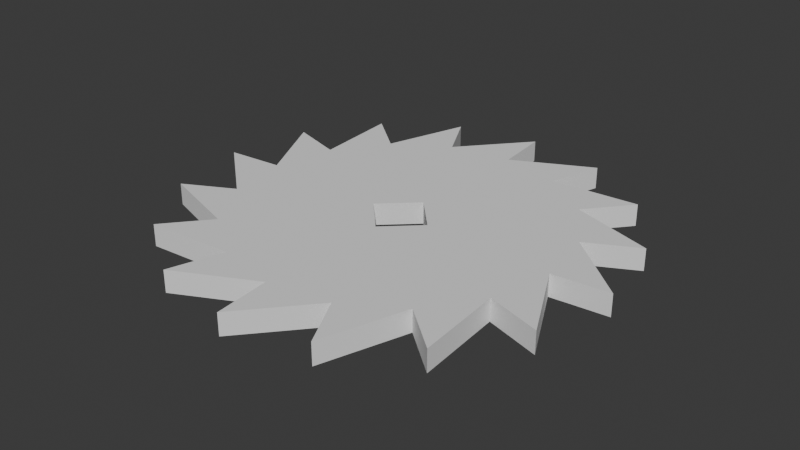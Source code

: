 # Source: SawBlade.blend  (saved by Blender 4.2.66; exported with 4.5.12 LTS)
import bpy
from mathutils import Matrix  # noqa: F401  (used for matrix-valued properties, if any)

bpy.ops.wm.read_factory_settings(use_empty=True)
scene = bpy.context.scene
scene.name = 'Scene'

# ---- collections
col_collection = bpy.data.collections.new('Collection'); scene.collection.children.link(col_collection)

# ---- world
world_world = bpy.data.worlds.new('World'); scene.world = world_world
world_world.use_nodes = True; world_world.node_tree.nodes.clear()
_N = world_world.node_tree.nodes; _L = world_world.node_tree.links
n0 = _N.new('ShaderNodeOutputWorld'); n0.name = 'World Output'; n0.location = (300, 300)
n1 = _N.new('ShaderNodeBackground'); n1.name = 'Background'; n1.location = (10, 300)
n1.inputs[0].default_value = (0.05088, 0.05088, 0.05088, 1.0)
_L.new(n1.outputs[0], n0.inputs[0])
n0.is_active_output = True
world_world.color = (0.05088, 0.05088, 0.05088)
world_world.sun_shadow_jitter_overblur = 0.0

# ---- meshes
me_cylinder = bpy.data.meshes.new('Cylinder')
me_cylinder.from_pydata([(0.0, 1.0, -0.05), (0.0, 1.0, 0.05), (0.02336, 0.7434, -0.05), (0.02336, 0.7434, 0.05), (0.3827, 0.9239, -0.05), (0.3827, 0.9239, 0.05), (0.3061, 0.6779, -0.05), (0.3061, 0.6779, 0.05), (0.7071, 0.7071, -0.05), (0.7071, 0.7071, 0.05), (0.5422, 0.5092, -0.05), (0.5422, 0.5092, 0.05), (0.9239, 0.3827, -0.05), (0.9239, 0.3827, 0.05), (0.6958, 0.2629, -0.05), (0.6958, 0.2629, 0.05), (1.0, 0.0, -0.05), (1.0, 0.0, 0.05), (0.7434, -0.02336, -0.05), (0.7434, -0.02336, 0.05), (0.9239, -0.3827, -0.05), (0.9239, -0.3827, 0.05), (0.6779, -0.3061, -0.05), (0.6779, -0.3061, 0.05), (0.7071, -0.7071, -0.05), (0.7071, -0.7071, 0.05), (0.5092, -0.5422, -0.05), (0.5092, -0.5422, 0.05), (0.3827, -0.9239, -0.05), (0.3827, -0.9239, 0.05), (0.2629, -0.6958, -0.05), (0.2629, -0.6958, 0.05), (0.0, -1.0, -0.05), (0.0, -1.0, 0.05), (-0.02336, -0.7434, -0.05), (-0.02336, -0.7434, 0.05), (-0.3827, -0.9239, -0.05), (-0.3827, -0.9239, 0.05), (-0.3061, -0.6779, -0.05), (-0.3061, -0.6779, 0.05), (-0.7071, -0.7071, -0.05), (-0.7071, -0.7071, 0.05), (-0.5422, -0.5092, -0.05), (-0.5422, -0.5092, 0.05), (-0.9239, -0.3827, -0.05), (-0.9239, -0.3827, 0.05), (-0.6958, -0.2629, -0.05), (-0.6958, -0.2629, 0.05), (-1.0, 0.0, -0.05), (-1.0, 0.0, 0.05), (-0.7434, 0.02336, -0.05), (-0.7434, 0.02336, 0.05), (-0.9239, 0.3827, -0.05), (-0.9239, 0.3827, 0.05), (-0.6779, 0.3061, -0.05), (-0.6779, 0.3061, 0.05), (-0.7071, 0.7071, -0.05), (-0.7071, 0.7071, 0.05), (-0.5092, 0.5422, -0.05), (-0.5092, 0.5422, 0.05), (-0.3827, 0.9239, -0.05), (-0.3827, 0.9239, 0.05), (-0.2629, 0.6958, -0.05), (-0.2629, 0.6958, 0.05), (0.004672, 0.1487, 0.05), (0.1487, -0.004672, 0.05), (-0.004672, -0.1487, 0.05), (-0.1487, 0.004672, 0.05), (0.004672, 0.1487, -0.05), (0.1487, -0.004672, -0.05), (-0.004672, -0.1487, -0.05), (-0.1487, 0.004672, -0.05)], [], [(1, 2, 0), (3, 4, 2), (5, 6, 4), (7, 8, 6), (9, 10, 8), (11, 12, 10), (13, 14, 12), (15, 16, 14), (17, 18, 16), (19, 20, 18), (21, 22, 20), (23, 24, 22), (25, 26, 24), (27, 28, 26), (29, 30, 28), (31, 32, 30), (33, 34, 32), (35, 36, 34), (37, 38, 36), (39, 40, 38), (41, 42, 40), (43, 44, 42), (45, 46, 44), (47, 48, 46), (49, 50, 48), (51, 52, 50), (53, 54, 52), (55, 56, 54), (57, 58, 56), (59, 60, 58), (3, 67, 64), (61, 62, 60), (63, 0, 62), (64, 67, 71, 68), (1, 3, 2), (3, 5, 4), (5, 7, 6), (7, 9, 8), (9, 11, 10), (11, 13, 12), (13, 15, 14), (15, 17, 16), (17, 19, 18), (19, 21, 20), (21, 23, 22), (23, 25, 24), (25, 27, 26), (27, 29, 28), (29, 31, 30), (31, 33, 32), (33, 35, 34), (35, 37, 36), (37, 39, 38), (39, 41, 40), (41, 43, 42), (43, 45, 44), (45, 47, 46), (47, 49, 48), (49, 51, 50), (51, 53, 52), (53, 55, 54), (55, 57, 56), (57, 59, 58), (59, 61, 60), (3, 1, 63), (63, 61, 59), (59, 57, 55), (55, 53, 51), (51, 49, 47), (47, 45, 43), (43, 41, 39), (39, 37, 35), (35, 33, 31), (31, 29, 27), (27, 25, 23), (23, 21, 19), (19, 17, 15), (15, 13, 11), (11, 9, 7), (7, 5, 3), (3, 63, 51), (63, 59, 51), (59, 55, 51), (51, 47, 35), (47, 43, 35), (43, 39, 35), (35, 31, 19), (31, 27, 19), (27, 23, 19), (19, 15, 11), (11, 7, 3), (19, 11, 3), (3, 65, 19), (61, 63, 62), (63, 1, 0), (62, 0, 2), (2, 4, 6), (6, 8, 10), (10, 12, 14), (14, 16, 18), (18, 20, 22), (22, 24, 26), (26, 28, 30), (30, 32, 34), (34, 36, 38), (38, 40, 42), (42, 44, 46), (46, 48, 50), (50, 52, 54), (54, 56, 58), (58, 60, 62), (65, 64, 68, 69), (67, 66, 70, 71), (66, 65, 69, 70), (34, 71, 70), (35, 67, 51), (35, 65, 66), (69, 34, 70), (2, 69, 68), (71, 2, 68), (62, 2, 50), (58, 62, 50), (54, 58, 50), (50, 34, 46), (42, 46, 34), (38, 42, 34), (34, 18, 30), (26, 30, 18), (22, 26, 18), (18, 2, 14), (10, 14, 2), (6, 10, 2), (34, 50, 71), (69, 18, 34), (2, 18, 69), (71, 50, 2), (35, 66, 67), (35, 19, 65), (3, 51, 67), (3, 64, 65)])
_uv = me_cylinder.uv_layers.new(name='UVMap')
_uv.uv.foreach_set('vector', [1.0, 1.0, 0.9688, 0.5, 1.0, 0.5, 0.9688, 1.0, 0.9375, 0.5, 0.9688, 0.5, 0.9375, 1.0, 0.9062, 0.5, 0.9375, 0.5, 0.9062, 1.0, 0.875, 0.5, 0.9062, 0.5, 0.875, 1.0, 0.8438, 0.5, 0.875, 0.5, 0.8438, 1.0, 0.8125, 0.5, 0.8438, 0.5, 0.8125, 1.0, 0.7812, 0.5, 0.8125, 0.5, 0.7812, 1.0, 0.75, 0.5, 0.7812, 0.5, 0.75, 1.0, 0.7188, 0.5, 0.75, 0.5, 0.7188, 1.0, 0.6875, 0.5, 0.7188, 0.5, 0.6875, 1.0, 0.6562, 0.5, 0.6875, 0.5, 0.6562, 1.0, 0.625, 0.5, 0.6562, 0.5, 0.625, 1.0, 0.5938, 0.5, 0.625, 0.5, 0.5938, 1.0, 0.5625, 0.5, 0.5938, 0.5, 0.5625, 1.0, 0.5312, 0.5, 0.5625, 0.5, 0.5312, 1.0, 0.5, 0.5, 0.5312, 0.5, 0.5, 1.0, 0.4688, 0.5, 0.5, 0.5, 0.4688, 1.0, 0.4375, 0.5, 0.4688, 0.5, 0.4375, 1.0, 0.4062, 0.5, 0.4375, 0.5, 0.4062, 1.0, 0.375, 0.5, 0.4062, 0.5, 0.375, 1.0, 0.3438, 0.5, 0.375, 0.5, 0.3438, 1.0, 0.3125, 0.5, 0.3438, 0.5, 0.3125, 1.0, 0.2812, 0.5, 0.3125, 0.5, 0.2812, 1.0, 0.25, 0.5, 0.2812, 0.5, 0.25, 1.0, 0.2188, 0.5, 0.25, 0.5, 0.2188, 1.0, 0.1875, 0.5, 0.2188, 0.5, 0.1875, 1.0, 0.1562, 0.5, 0.1875, 0.5, 0.1562, 1.0, 0.125, 0.5, 0.1562, 0.5, 0.125, 1.0, 0.09375, 0.5, 0.125, 0.5, 0.09375, 1.0, 0.0625, 0.5, 0.09375, 0.5, 0.2968, 0.4854, 0.01461, 0.2968, 0.2968, 0.4854, 0.0625, 1.0, 0.03125, 0.5, 0.0625, 0.5, 0.03125, 1.0, 0.0, 0.5, 0.03125, 0.5, 0.2968, 0.4854, 0.01461, 0.2968, 0.01461, 0.2968, 0.2968, 0.4854, 1.0, 1.0, 0.9688, 1.0, 0.9688, 0.5, 0.9688, 1.0, 0.9375, 1.0, 0.9375, 0.5, 0.9375, 1.0, 0.9062, 1.0, 0.9062, 0.5, 0.9062, 1.0, 0.875, 1.0, 0.875, 0.5, 0.875, 1.0, 0.8438, 1.0, 0.8438, 0.5, 0.8438, 1.0, 0.8125, 1.0, 0.8125, 0.5, 0.8125, 1.0, 0.7812, 1.0, 0.7812, 0.5, 0.7812, 1.0, 0.75, 1.0, 0.75, 0.5, 0.75, 1.0, 0.7188, 1.0, 0.7188, 0.5, 0.7188, 1.0, 0.6875, 1.0, 0.6875, 0.5, 0.6875, 1.0, 0.6562, 1.0, 0.6562, 0.5, 0.6562, 1.0, 0.625, 1.0, 0.625, 0.5, 0.625, 1.0, 0.5938, 1.0, 0.5938, 0.5, 0.5938, 1.0, 0.5625, 1.0, 0.5625, 0.5, 0.5625, 1.0, 0.5312, 1.0, 0.5312, 0.5, 0.5312, 1.0, 0.5, 1.0, 0.5, 0.5, 0.5, 1.0, 0.4688, 1.0, 0.4688, 0.5, 0.4688, 1.0, 0.4375, 1.0, 0.4375, 0.5, 0.4375, 1.0, 0.4062, 1.0, 0.4062, 0.5, 0.4062, 1.0, 0.375, 1.0, 0.375, 0.5, 0.375, 1.0, 0.3438, 1.0, 0.3438, 0.5, 0.3438, 1.0, 0.3125, 1.0, 0.3125, 0.5, 0.3125, 1.0, 0.2812, 1.0, 0.2812, 0.5, 0.2812, 1.0, 0.25, 1.0, 0.25, 0.5, 0.25, 1.0, 0.2188, 1.0, 0.2188, 0.5, 0.2188, 1.0, 0.1875, 1.0, 0.1875, 0.5, 0.1875, 1.0, 0.1562, 1.0, 0.1562, 0.5, 0.1562, 1.0, 0.125, 1.0, 0.125, 0.5, 0.125, 1.0, 0.09375, 1.0, 0.09375, 0.5, 0.09375, 1.0, 0.0625, 1.0, 0.0625, 0.5, 0.2968, 0.4854, 0.25, 0.49, 0.2032, 0.4854, 0.2032, 0.4854, 0.1582, 0.4717, 0.1167, 0.4496, 0.1167, 0.4496, 0.08029, 0.4197, 0.05045, 0.3833, 0.05045, 0.3833, 0.02827, 0.3418, 0.01461, 0.2968, 0.01461, 0.2968, 0.01, 0.25, 0.01461, 0.2032, 0.01461, 0.2032, 0.02827, 0.1582, 0.05045, 0.1167, 0.05045, 0.1167, 0.08029, 0.08029, 0.1167, 0.05045, 0.1167, 0.05045, 0.1582, 0.02827, 0.2032, 0.01461, 0.2032, 0.01461, 0.25, 0.01, 0.2968, 0.01461, 0.2968, 0.01461, 0.3418, 0.02827, 0.3833, 0.05045, 0.3833, 0.05045, 0.4197, 0.08029, 0.4496, 0.1167, 0.4496, 0.1167, 0.4717, 0.1582, 0.4854, 0.2032, 0.4854, 0.2032, 0.49, 0.25, 0.4854, 0.2968, 0.4854, 0.2968, 0.4717, 0.3418, 0.4496, 0.3833, 0.4496, 0.3833, 0.4197, 0.4197, 0.3833, 0.4496, 0.3833, 0.4496, 0.3418, 0.4717, 0.2968, 0.4854, 0.2968, 0.4854, 0.2032, 0.4854, 0.01461, 0.2968, 0.2032, 0.4854, 0.1167, 0.4496, 0.01461, 0.2968, 0.1167, 0.4496, 0.05045, 0.3833, 0.01461, 0.2968, 0.01461, 0.2968, 0.01461, 0.2032, 0.2032, 0.01461, 0.01461, 0.2032, 0.05045, 0.1167, 0.2032, 0.01461, 0.05045, 0.1167, 0.1167, 0.05045, 0.2032, 0.01461, 0.2032, 0.01461, 0.2968, 0.01461, 0.4854, 0.2032, 0.2968, 0.01461, 0.3833, 0.05045, 0.4854, 0.2032, 0.3833, 0.05045, 0.4496, 0.1167, 0.4854, 0.2032, 0.4854, 0.2032, 0.4854, 0.2968, 0.4496, 0.3833, 0.4496, 0.3833, 0.3833, 0.4496, 0.2968, 0.4854, 0.4854, 0.2032, 0.4496, 0.3833, 0.2968, 0.4854, 0.2968, 0.4854, 0.4854, 0.2032, 0.4854, 0.2032, 0.0625, 1.0, 0.03125, 1.0, 0.03125, 0.5, 0.03125, 1.0, 0.0, 1.0, 0.0, 0.5, 0.7032, 0.4854, 0.75, 0.49, 0.7968, 0.4854, 0.7968, 0.4854, 0.8418, 0.4717, 0.8833, 0.4496, 0.8833, 0.4496, 0.9197, 0.4197, 0.9496, 0.3833, 0.9496, 0.3833, 0.9717, 0.3418, 0.9854, 0.2968, 0.9854, 0.2968, 0.99, 0.25, 0.9854, 0.2032, 0.9854, 0.2032, 0.9717, 0.1582, 0.9496, 0.1167, 0.9496, 0.1167, 0.9197, 0.08029, 0.8833, 0.05045, 0.8833, 0.05045, 0.8418, 0.02827, 0.7968, 0.01461, 0.7968, 0.01461, 0.75, 0.01, 0.7032, 0.01461, 0.7032, 0.01461, 0.6582, 0.02827, 0.6167, 0.05045, 0.6167, 0.05045, 0.5803, 0.08029, 0.5504, 0.1167, 0.5504, 0.1167, 0.5283, 0.1582, 0.5146, 0.2032, 0.5146, 0.2032, 0.51, 0.25, 0.5146, 0.2968, 0.5146, 0.2968, 0.5283, 0.3418, 0.5504, 0.3833, 0.5504, 0.3833, 0.5803, 0.4197, 0.6167, 0.4496, 0.6167, 0.4496, 0.6582, 0.4717, 0.7032, 0.4854, 0.4854, 0.2032, 0.2968, 0.4854, 0.2968, 0.4854, 0.4854, 0.2032, 0.01461, 0.2968, 0.2032, 0.01461, 0.2032, 0.01461, 0.01461, 0.2968, 0.2032, 0.01461, 0.4854, 0.2032, 0.4854, 0.2032, 0.2032, 0.01461, 0.0, 0.0, 0.01461, 0.2968, 0.2032, 0.01461, 0.2032, 0.01461, 0.01461, 0.2968, 0.01461, 0.2968, 0.2032, 0.01461, 0.4854, 0.2032, 0.2032, 0.01461, 0.4854, 0.2032, 0.0, 0.0, 0.2032, 0.01461, 0.0, 0.0, 0.4854, 0.2032, 0.2968, 0.4854, 0.01461, 0.2968, 0.0, 0.0, 0.2968, 0.4854, 0.7032, 0.4854, 0.0, 0.0, 0.0, 0.0, 0.6167, 0.4496, 0.7032, 0.4854, 0.0, 0.0, 0.5504, 0.3833, 0.6167, 0.4496, 0.0, 0.0, 0.0, 0.0, 0.0, 0.0, 0.5146, 0.2032, 0.5504, 0.1167, 0.5146, 0.2032, 0.0, 0.0, 0.6167, 0.05045, 0.5504, 0.1167, 0.0, 0.0, 0.0, 0.0, 0.0, 0.0, 0.7968, 0.01461, 0.8833, 0.05045, 0.7968, 0.01461, 0.0, 0.0, 0.9496, 0.1167, 0.8833, 0.05045, 0.0, 0.0, 0.0, 0.0, 0.0, 0.0, 0.9854, 0.2968, 0.9496, 0.3833, 0.9854, 0.2968, 0.0, 0.0, 0.8833, 0.4496, 0.9496, 0.3833, 0.0, 0.0, 0.0, 0.0, 0.0, 0.0, 0.01461, 0.2968, 0.4854, 0.2032, 0.0, 0.0, 0.0, 0.0, 0.0, 0.0, 0.0, 0.0, 0.4854, 0.2032, 0.01461, 0.2968, 0.0, 0.0, 0.0, 0.0, 0.2032, 0.01461, 0.2032, 0.01461, 0.01461, 0.2968, 0.2032, 0.01461, 0.4854, 0.2032, 0.4854, 0.2032, 0.2968, 0.4854, 0.01461, 0.2968, 0.01461, 0.2968, 0.2968, 0.4854, 0.2968, 0.4854, 0.4854, 0.2032])
me_cylinder.update()

# ---- objects
ob_cylinder = bpy.data.objects.new('Cylinder', me_cylinder)

# ---- transforms, parenting, visibility, modifiers, constraints
ob_cylinder.location = (0.0, 0.0, 0.0)

# ---- collection membership
col_collection.objects.link(ob_cylinder)

# ---- scene / render settings (as saved in the file)
scene.frame_start = 1; scene.frame_end = 250; scene.frame_set(1)
scene.render.engine = 'BLENDER_EEVEE_NEXT'
bpy.context.view_layer.update()

# ---- added for rendering (the .blend has no active camera and no usable light): camera, sun
cam_auto = bpy.data.cameras.new('AutoCamera')
cam_auto.lens = 50.0
cam_auto.sensor_width = 36.0
cam_auto.clip_end = 1000.0
ob_auto_camera = bpy.data.objects.new('AutoCamera', cam_auto)
scene.collection.objects.link(ob_auto_camera)
ob_auto_camera.location = (2.61857, -3.14228, 2.09485)
ob_auto_camera.rotation_euler = (1.09748, -7.21219e-08, 0.694738)
scene.camera = ob_auto_camera
light_auto_sun = bpy.data.lights.new('AutoSun', 'SUN')
light_auto_sun.energy = 3.0
light_auto_sun.angle = 0.0523599
ob_auto_sun = bpy.data.objects.new('AutoSun', light_auto_sun)
scene.collection.objects.link(ob_auto_sun)
ob_auto_sun.rotation_euler = (0.872665, 0.174533, 0.523599)
bpy.context.view_layer.update()
